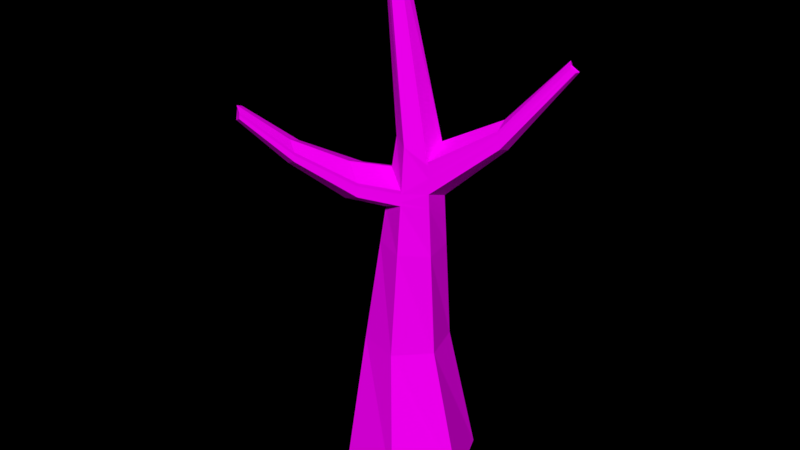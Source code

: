 # Source: Tree_Winter_1_.blend  (saved by Blender 2.79.0; exported with 4.5.12 LTS)
import bpy
from mathutils import Matrix  # noqa: F401  (used for matrix-valued properties, if any)

bpy.ops.wm.read_factory_settings(use_empty=True)
scene = bpy.context.scene
scene.name = 'Scene'

# ---- collections
col_collection_1 = bpy.data.collections.new('Collection 1'); scene.collection.children.link(col_collection_1)

# ---- images (referenced by path relative to the original .blend; pixels are not part of the script)
import os
ASSET_DIR = os.environ.get("B2B_ASSET_DIR", "")  # directory of the original .blend (textures are referenced by path, not embedded)
HERE = os.path.dirname(os.path.abspath(__file__))  # packed textures are extracted next to this script under _unpacked/

def load_image(name, relpath, width, height, colorspace="sRGB"):
    """Load a texture the original file referenced (path relative to the .blend, or extracted next to this script)."""
    p = next((c for c in (os.path.join(HERE, relpath), os.path.join(ASSET_DIR, relpath)) if relpath and os.path.exists(c)), "")
    if p:
        img = bpy.data.images.load(p, check_existing=True)
        img.name = name
    else:  # same state as the original file: an image datablock whose file is absent (Cycles renders it pink)
        img = bpy.data.images.new(name, width, height)
        img.source = "FILE"
        img.filepath = "//" + (relpath or name)
    img.colorspace_settings.name = colorspace
    return img
img_colors_png_029 = load_image('colors.png.029', 'Textures/colors.png', 1024, 1024, 'sRGB')

# ---- materials (node trees are filled in below, after node groups)
mat_tree_006 = bpy.data.materials.new('Tree.006')
mat_tree_006.alpha_threshold = 0.0
mat_tree_006.roughness = 0.5

# ---- material node trees
mat_tree_006.use_nodes = True; mat_tree_006.node_tree.nodes.clear()
_N = mat_tree_006.node_tree.nodes; _L = mat_tree_006.node_tree.links
n0 = _N.new('ShaderNodeOutputMaterial'); n0.name = 'Material Output'; n0.location = (300, 300)
n1 = _N.new('ShaderNodeBsdfDiffuse'); n1.name = 'Diffuse BSDF'; n1.location = (10, 300)
n2 = _N.new('ShaderNodeTexImage'); n2.name = 'Image Texture'; n2.location = (-218, 308)
n2.width = 140
n2.image = img_colors_png_029
_L.new(n1.outputs[0], n0.inputs[0])
_L.new(n2.outputs[0], n1.inputs[0])
n0.is_active_output = True

# ---- world
world_world = bpy.data.worlds.new('World'); scene.world = world_world
world_world.color = (0.0, 0.0, 0.0)
world_world.use_sun_shadow = False
world_world.sun_shadow_jitter_overblur = 0.0
world_world.cycles.sampling_method = 'MANUAL'

# ---- meshes
me_circle_1218 = bpy.data.meshes.new('Circle.1218')
me_circle_1218.from_pydata([(0.0, 1.0, 0.0), (-0.866, 0.5, 0.0), (-0.866, -0.5, 0.0), (8.941e-08, -1.0, 0.0), (0.866, -0.5, 0.0), (0.866, 0.5, 0.0), (0.06389, 0.5272, 2.06), (-0.5044, 0.2729, 2.065), (-0.5683, -0.3463, 2.077), (-0.06389, -0.7112, 2.084), (0.5044, -0.4569, 2.079), (0.5683, 0.1623, 2.067), (0.1272, 0.4156, 4.991), (-0.1838, 0.3781, 5.196), (-0.336, 0.05687, 4.978), (-0.1315, -0.1627, 5.272), (0.1838, -0.1328, 5.268), (0.3153, 0.1526, 5.228), (0.1319, -0.215, 7.938), (0.02844, -0.2387, 7.948), (-0.005007, -0.3385, 7.932), (0.06497, -0.4147, 7.906), (0.1684, -0.3911, 7.897), (0.2018, -0.2912, 7.913), (0.4418, 0.1574, 3.647), (0.0977, 0.4676, 3.626), (-0.0977, -0.4369, 3.678), (0.3441, -0.2948, 3.673), (-0.3441, 0.3255, 3.63), (-0.4418, -0.1268, 3.656), (0.3786, 0.155, 4.437), (-0.1146, -0.2998, 4.475), (-0.264, 0.3518, 4.413), (0.1181, 0.4316, 4.571), (1.186, -1.089, 4.871), (-0.3605, 0.0143, 4.671), (0.3687, 0.1546, 4.561), (-0.1178, -0.2737, 4.627), (-0.7352, 0.892, 5.449), (0.1231, 0.4229, 4.8), (0.2335, -0.183, 4.774), (-0.3469, 0.03788, 4.841), (-1.053, 1.739, 6.391), (-1.096, 1.701, 6.434), (-1.149, 1.683, 6.376), (-1.162, 1.799, 6.339), (-1.081, 1.797, 6.342), (-1.175, 1.717, 6.335), (-1.129, 1.75, 6.386), (-1.066, 1.765, 6.368), (-1.161, 1.698, 6.358), (-0.7445, 0.8893, 5.381), (-0.49, 1.075, 5.461), (-0.6465, 1.043, 5.569), (-0.5049, 1.104, 5.253), (-0.7077, 1.069, 5.181), (-0.4968, 1.088, 5.366), (-0.7561, 0.886, 5.295), (0.1136, 0.4396, 4.361), (0.29, -0.2402, 4.211), (-0.3949, -0.04543, 4.242), (0.3828, 0.1552, 4.385), (-0.1127, -0.3153, 4.385), (-0.2979, 0.3407, 4.082), (1.599, -1.729, 5.419), (1.598, -1.729, 5.435), (1.455, -1.866, 5.42), (1.454, -1.861, 5.446), (1.555, -1.827, 5.533), (1.564, -1.836, 5.444), (1.595, -1.729, 5.471), (1.453, -1.854, 5.49), (1.572, -1.844, 5.369), (1.106, -1.269, 5.078), (0.9213, -1.331, 4.919), (0.9196, -1.317, 5.0), (1.184, -1.089, 4.899), (1.136, -1.299, 4.779), (1.178, -1.089, 4.965), (0.9223, -1.339, 4.871), (0.2791, -0.7376, 4.542), (0.7265, -0.325, 4.508), (0.7304, -0.3249, 4.46), (0.5949, -0.6316, 4.813), (0.2762, -0.7139, 4.68), (0.6462, -0.6835, 4.303), (0.7176, -0.3254, 4.62), (0.2809, -0.7516, 4.46), (0.1272, 0.4156, 4.991), (-0.1838, 0.3781, 5.196), (-0.336, 0.05687, 4.978), (0.3687, 0.1546, 4.561), (-0.1178, -0.2737, 4.627), (-0.7352, 0.892, 5.449), (0.2335, -0.183, 4.774), (-1.053, 1.739, 6.391), (-1.096, 1.701, 6.434), (-1.149, 1.683, 6.376), (-0.49, 1.075, 5.461), (-0.6465, 1.043, 5.569), (1.555, -1.827, 5.533), (1.595, -1.729, 5.471), (1.453, -1.854, 5.49), (1.106, -1.269, 5.078), (0.9196, -1.317, 5.0), (1.178, -1.089, 4.965), (0.5949, -0.6316, 4.813), (0.2762, -0.7139, 4.68), (0.7176, -0.3254, 4.62), (-0.1814, 0.3773, 5.245), (0.1296, 0.4148, 5.04), (-0.3335, 0.05606, 5.027), (-0.7328, 0.8911, 5.498), (1.109, -1.27, 5.127), (1.558, -1.828, 5.582), (-0.4876, 1.074, 5.51), (0.2359, -0.1838, 4.823), (0.3711, 0.1538, 4.61), (-0.644, 1.043, 5.618), (-1.094, 1.7, 6.483), (-0.1154, -0.2745, 4.676), (-1.05, 1.738, 6.44), (-1.147, 1.682, 6.425), (0.9221, -1.318, 5.049), (1.456, -1.855, 5.539), (1.597, -1.73, 5.52), (1.181, -1.09, 5.014), (0.5974, -0.6325, 4.862), (0.2787, -0.7147, 4.729), (0.72, -0.3262, 4.669)], [], [(1, 0, 6, 7), (0, 5, 11, 6), (4, 3, 9, 10), (2, 1, 7, 8), (5, 4, 10, 11), (3, 2, 8, 9), (39, 36, 17, 12), (40, 37, 15, 16), (56, 52, 42, 49), (36, 40, 16, 17), (37, 41, 14, 15), (55, 54, 46, 45), (17, 16, 22, 23), (15, 14, 20, 21), (13, 12, 18, 19), (12, 17, 23, 18), (16, 15, 21, 22), (14, 13, 19, 20), (7, 6, 25, 28), (9, 8, 29, 26), (11, 10, 27, 24), (8, 7, 28, 29), (10, 9, 26, 27), (6, 11, 24, 25), (63, 58, 33, 32), (62, 60, 35, 31), (34, 77, 72, 64), (60, 63, 32, 35), (76, 34, 64, 65), (58, 61, 30, 33), (38, 51, 50, 44), (31, 35, 41, 37), (75, 73, 68, 71), (52, 53, 43, 42), (74, 75, 71, 67), (33, 30, 36, 39), (50, 48, 43, 44), (48, 49, 42, 43), (45, 46, 49, 48), (47, 45, 48, 50), (57, 55, 45, 47), (53, 38, 44, 43), (51, 57, 47, 50), (54, 56, 49, 46), (33, 39, 56, 54), (41, 35, 57, 51), (13, 14, 38, 53), (35, 32, 55, 57), (12, 13, 53, 52), (14, 41, 51, 38), (32, 33, 54, 55), (39, 12, 52, 56), (25, 24, 61, 58), (27, 26, 62, 59), (29, 28, 63, 60), (24, 27, 59, 61), (26, 29, 60, 62), (28, 25, 58, 63), (64, 72, 69, 65), (72, 66, 67, 69), (65, 69, 68, 70), (69, 67, 71, 68), (73, 78, 70, 68), (77, 79, 66, 72), (79, 74, 67, 66), (78, 76, 65, 70), (86, 81, 76, 78), (87, 80, 74, 79), (85, 87, 79, 77), (83, 86, 78, 73), (80, 84, 75, 74), (84, 83, 73, 75), (81, 82, 34, 76), (82, 85, 77, 34), (61, 59, 85, 82), (30, 61, 82, 81), (37, 40, 83, 84), (31, 37, 84, 80), (40, 36, 86, 83), (59, 62, 87, 85), (62, 31, 80, 87), (36, 30, 81, 86), (104, 102, 100, 103), (98, 95, 96, 99), (99, 96, 97, 93), (89, 99, 93, 90), (88, 98, 99, 89), (103, 100, 101, 105), (106, 103, 105, 108), (107, 104, 103, 106), (92, 107, 106, 94), (94, 106, 108, 91), (123, 113, 114, 124), (115, 118, 119, 121), (118, 112, 122, 119), (109, 111, 112, 118), (110, 109, 118, 115), (113, 126, 125, 114), (127, 129, 126, 113), (128, 127, 113, 123), (120, 116, 127, 128), (116, 117, 129, 127), (95, 98, 115, 121), (91, 108, 129, 117), (98, 88, 110, 115), (94, 91, 117, 116), (104, 107, 128, 123), (108, 105, 126, 129), (92, 94, 116, 120), (88, 89, 109, 110), (102, 104, 123, 124), (96, 95, 121, 119), (89, 90, 111, 109), (101, 100, 114, 125), (97, 96, 119, 122), (90, 93, 112, 111), (100, 102, 124, 114), (93, 97, 122, 112), (107, 92, 120, 128), (105, 101, 125, 126)])
_uv = me_circle_1218.uv_layers.new(name='UVMap')
_uv.uv.foreach_set('vector', [0.043, 0.959, 0.04551, 0.9586, 0.04601, 0.9639, 0.04443, 0.9641, 0.04551, 0.9586, 0.04719, 0.9585, 0.04694, 0.9639, 0.04601, 0.9639, 0.04719, 0.959, 0.04965, 0.9586, 0.05035, 0.9639, 0.04878, 0.9641, 0.04049, 0.9585, 0.043, 0.9592, 0.04154, 0.9626, 0.03996, 0.9624, 0.05398, 0.9697, 0.05151, 0.9695, 0.05193, 0.9642, 0.0535, 0.9644, 0.04965, 0.9586, 0.05151, 0.9585, 0.05138, 0.9638, 0.05035, 0.9639, 0.05222, 0.9763, 0.05204, 0.9771, 0.0513, 0.9756, 0.052, 0.9759, 0.05398, 0.9589, 0.05491, 0.9585, 0.05491, 0.9602, 0.0541, 0.9602, 0.05267, 0.9744, 0.05254, 0.9742, 0.05265, 0.9715, 0.05273, 0.9715, 0.05204, 0.9771, 0.05096, 0.977, 0.05052, 0.9758, 0.0513, 0.9756, 0.03905, 0.9669, 0.03964, 0.9678, 0.03962, 0.9681, 0.03901, 0.9683, 0.05546, 0.9692, 0.05491, 0.9691, 0.05527, 0.9664, 0.05546, 0.9664, 0.0513, 0.9756, 0.05052, 0.9758, 0.04719, 0.97, 0.04743, 0.9699, 0.03901, 0.9683, 0.03962, 0.9681, 0.0373, 0.9733, 0.03715, 0.9731, 0.05491, 0.9591, 0.05566, 0.9585, 0.05566, 0.9661, 0.05539, 0.9661, 0.052, 0.9759, 0.0513, 0.9756, 0.04743, 0.9699, 0.04752, 0.9697, 0.0541, 0.9602, 0.05491, 0.9602, 0.05472, 0.9668, 0.05445, 0.9667, 0.03962, 0.9681, 0.04038, 0.9685, 0.03755, 0.9734, 0.0373, 0.9733, 0.04443, 0.9641, 0.04601, 0.9639, 0.04661, 0.9678, 0.04542, 0.968, 0.05035, 0.9639, 0.05138, 0.9638, 0.05148, 0.9679, 0.05081, 0.9679, 0.0535, 0.9644, 0.05193, 0.9642, 0.05265, 0.9602, 0.05383, 0.9604, 0.03996, 0.9624, 0.04154, 0.9626, 0.04096, 0.9656, 0.03978, 0.9655, 0.04878, 0.9641, 0.05035, 0.9639, 0.05081, 0.9679, 0.04962, 0.9681, 0.04601, 0.9639, 0.04694, 0.9639, 0.04719, 0.9678, 0.04661, 0.9678, 0.04571, 0.9691, 0.04689, 0.9696, 0.04697, 0.9702, 0.04592, 0.9699, 0.03907, 0.9664, 0.03971, 0.9667, 0.03966, 0.9675, 0.03907, 0.9666, 0.04539, 0.9725, 0.04485, 0.9722, 0.04535, 0.9702, 0.04565, 0.9703, 0.03971, 0.9667, 0.0408, 0.9664, 0.04067, 0.9671, 0.03966, 0.9675, 0.04949, 0.9775, 0.04952, 0.9775, 0.04782, 0.9769, 0.0478, 0.9768, 0.0527, 0.9773, 0.05224, 0.9775, 0.05218, 0.9774, 0.05247, 0.9769, 0.04133, 0.9701, 0.04135, 0.97, 0.04273, 0.9731, 0.04269, 0.9731, 0.03907, 0.9666, 0.03966, 0.9675, 0.03964, 0.9678, 0.03905, 0.9669, 0.04355, 0.9741, 0.04404, 0.9743, 0.04435, 0.9762, 0.04408, 0.9761, 0.05254, 0.9742, 0.05224, 0.9741, 0.05249, 0.9715, 0.05265, 0.9715, 0.04083, 0.9762, 0.04065, 0.9762, 0.0407, 0.9748, 0.0408, 0.9748, 0.05247, 0.9769, 0.05218, 0.9774, 0.05204, 0.9771, 0.05222, 0.9763, 0.05399, 0.9696, 0.05416, 0.9695, 0.05416, 0.9697, 0.05399, 0.9696, 0.0554, 0.9662, 0.05524, 0.9663, 0.05522, 0.9663, 0.05534, 0.9661, 0.05546, 0.9664, 0.05527, 0.9664, 0.05524, 0.9663, 0.0554, 0.9662, 0.05398, 0.9695, 0.05416, 0.9694, 0.05416, 0.9695, 0.05399, 0.9696, 0.04138, 0.9699, 0.04192, 0.9697, 0.043, 0.9731, 0.04279, 0.973, 0.04199, 0.9736, 0.04237, 0.9734, 0.04237, 0.9759, 0.0422, 0.976, 0.04135, 0.97, 0.04138, 0.9699, 0.04279, 0.973, 0.04273, 0.9731, 0.05281, 0.9747, 0.05267, 0.9744, 0.05273, 0.9715, 0.05281, 0.9716, 0.05247, 0.9769, 0.05222, 0.9763, 0.05267, 0.9744, 0.05281, 0.9747, 0.03964, 0.9678, 0.03966, 0.9675, 0.04138, 0.9699, 0.04135, 0.97, 0.05398, 0.9675, 0.05473, 0.9668, 0.05473, 0.9691, 0.05432, 0.9694, 0.03966, 0.9675, 0.04067, 0.9671, 0.04192, 0.9697, 0.04138, 0.9699, 0.052, 0.9759, 0.05148, 0.9755, 0.05224, 0.9741, 0.05254, 0.9742, 0.03962, 0.9681, 0.03964, 0.9678, 0.04135, 0.97, 0.04133, 0.9701, 0.03821, 0.9755, 0.03715, 0.9755, 0.03723, 0.9734, 0.03778, 0.9734, 0.05222, 0.9763, 0.052, 0.9759, 0.05254, 0.9742, 0.05267, 0.9744, 0.04065, 0.9748, 0.04072, 0.9737, 0.04161, 0.9734, 0.04161, 0.9744, 0.04962, 0.9681, 0.05081, 0.9679, 0.05102, 0.9697, 0.04991, 0.9694, 0.03978, 0.9655, 0.04096, 0.9656, 0.0408, 0.9664, 0.03971, 0.9667, 0.05383, 0.9604, 0.05265, 0.9602, 0.05289, 0.9589, 0.05398, 0.9585, 0.05081, 0.9679, 0.05148, 0.9679, 0.05151, 0.9694, 0.05102, 0.9697, 0.04542, 0.968, 0.04661, 0.9678, 0.04689, 0.9696, 0.04571, 0.9691, 0.04782, 0.9769, 0.04759, 0.9771, 0.04752, 0.9769, 0.0478, 0.9768, 0.05544, 0.9701, 0.05511, 0.9701, 0.05507, 0.9701, 0.0553, 0.9699, 0.0478, 0.9768, 0.04752, 0.9769, 0.04745, 0.9767, 0.04776, 0.9767, 0.0553, 0.9699, 0.05507, 0.9701, 0.055, 0.97, 0.05515, 0.9697, 0.04404, 0.9743, 0.04437, 0.974, 0.04453, 0.9761, 0.04435, 0.9762, 0.0557, 0.9716, 0.05511, 0.9717, 0.05511, 0.9701, 0.05544, 0.9701, 0.04093, 0.9762, 0.04083, 0.9762, 0.0408, 0.9748, 0.04086, 0.9748, 0.04942, 0.9773, 0.04949, 0.9775, 0.0478, 0.9768, 0.04776, 0.9767, 0.05116, 0.9774, 0.05128, 0.9777, 0.04949, 0.9775, 0.04942, 0.9773, 0.05469, 0.9732, 0.05456, 0.973, 0.05503, 0.9716, 0.05511, 0.9717, 0.0557, 0.9729, 0.05469, 0.9732, 0.05511, 0.9717, 0.0557, 0.9716, 0.04389, 0.9721, 0.04445, 0.9717, 0.04437, 0.974, 0.04404, 0.9743, 0.05456, 0.973, 0.05435, 0.9727, 0.05491, 0.9715, 0.05503, 0.9716, 0.04306, 0.9718, 0.04389, 0.9721, 0.04404, 0.9743, 0.04355, 0.9741, 0.05128, 0.9777, 0.05134, 0.9778, 0.04952, 0.9775, 0.04949, 0.9775, 0.04546, 0.9749, 0.04453, 0.9744, 0.04485, 0.9722, 0.04539, 0.9725, 0.04565, 0.9764, 0.04462, 0.9759, 0.04453, 0.9744, 0.04546, 0.9749, 0.05218, 0.9774, 0.05224, 0.9775, 0.05134, 0.9778, 0.05128, 0.9777, 0.043, 0.9703, 0.04391, 0.9707, 0.04389, 0.9721, 0.04306, 0.9718, 0.03907, 0.9666, 0.03905, 0.9669, 0.03808, 0.9662, 0.03809, 0.9659, 0.04391, 0.9707, 0.04453, 0.9702, 0.04445, 0.9717, 0.04389, 0.9721, 0.0395, 0.9655, 0.03907, 0.9664, 0.03809, 0.9657, 0.03849, 0.9649, 0.03907, 0.9664, 0.03907, 0.9666, 0.03809, 0.9659, 0.03809, 0.9657, 0.05204, 0.9771, 0.05218, 0.9774, 0.05128, 0.9777, 0.05116, 0.9774, 0.1445, 0.8567, 0.1437, 0.8609, 0.1433, 0.8612, 0.1437, 0.8573, 0.1258, 0.8772, 0.1248, 0.8832, 0.1244, 0.8833, 0.1251, 0.8777, 0.1512, 0.8508, 0.1508, 0.8548, 0.1504, 0.8545, 0.1504, 0.8504, 0.1567, 0.8513, 0.1561, 0.855, 0.1553, 0.8543, 0.1553, 0.8498, 0.1257, 0.8724, 0.1258, 0.8772, 0.1251, 0.8777, 0.1244, 0.8736, 0.1437, 0.8573, 0.1433, 0.8612, 0.143, 0.8609, 0.1431, 0.8567, 0.1268, 0.8518, 0.1264, 0.8488, 0.1272, 0.8495, 0.1283, 0.8529, 0.1449, 0.8522, 0.1445, 0.8567, 0.1437, 0.8573, 0.1435, 0.8531, 0.1446, 0.8494, 0.1449, 0.8522, 0.1435, 0.8531, 0.143, 0.8504, 0.1266, 0.8541, 0.1268, 0.8518, 0.1283, 0.8529, 0.1282, 0.8554, 0.1302, 0.8545, 0.1292, 0.8541, 0.1286, 0.8503, 0.1292, 0.8506, 0.1258, 0.8691, 0.1251, 0.8689, 0.1244, 0.864, 0.1247, 0.864, 0.1526, 0.8545, 0.1519, 0.855, 0.1519, 0.8501, 0.1522, 0.8499, 0.1581, 0.8537, 0.1567, 0.855, 0.1567, 0.8506, 0.1575, 0.85, 0.1256, 0.8724, 0.1244, 0.8719, 0.1251, 0.8689, 0.1258, 0.8691, 0.1292, 0.8541, 0.1286, 0.8546, 0.1283, 0.8506, 0.1286, 0.8503, 0.1295, 0.8582, 0.1284, 0.8591, 0.1286, 0.8546, 0.1292, 0.8541, 0.1311, 0.8589, 0.1295, 0.8582, 0.1292, 0.8541, 0.1302, 0.8545, 0.1312, 0.8617, 0.1295, 0.8609, 0.1295, 0.8582, 0.1311, 0.8589, 0.1295, 0.8609, 0.1283, 0.862, 0.1284, 0.8591, 0.1295, 0.8582, 0.1546, 0.847, 0.1553, 0.8511, 0.1552, 0.8511, 0.1545, 0.847, 0.1249, 0.8532, 0.1256, 0.8548, 0.1254, 0.8549, 0.1247, 0.8533, 0.1553, 0.8511, 0.1546, 0.855, 0.1545, 0.855, 0.1552, 0.8511, 0.1266, 0.8541, 0.1282, 0.8554, 0.128, 0.8554, 0.1264, 0.8542, 0.1591, 0.8499, 0.1589, 0.8528, 0.1588, 0.8528, 0.1589, 0.8499, 0.1256, 0.8548, 0.1257, 0.8581, 0.1255, 0.8582, 0.1254, 0.8549, 0.1502, 0.855, 0.1502, 0.8531, 0.1504, 0.853, 0.1504, 0.8549, 0.1502, 0.853, 0.1502, 0.8512, 0.1504, 0.8511, 0.1504, 0.8529, 0.1583, 0.8474, 0.1591, 0.8499, 0.1589, 0.8499, 0.1581, 0.8474, 0.1508, 0.8548, 0.151, 0.8545, 0.151, 0.8548, 0.1508, 0.855, 0.15, 0.8549, 0.15, 0.8529, 0.1502, 0.853, 0.1502, 0.855, 0.1249, 0.8612, 0.1249, 0.8618, 0.1247, 0.862, 0.1247, 0.8614, 0.1504, 0.8545, 0.1508, 0.8548, 0.1508, 0.855, 0.1505, 0.8548, 0.1422, 0.85, 0.143, 0.8549, 0.1429, 0.8551, 0.1421, 0.8501, 0.15, 0.8528, 0.15, 0.8523, 0.1502, 0.8524, 0.1502, 0.8529, 0.143, 0.8549, 0.1422, 0.861, 0.1421, 0.8612, 0.1429, 0.8551, 0.1589, 0.8528, 0.1583, 0.855, 0.1581, 0.855, 0.1588, 0.8528, 0.1257, 0.8581, 0.1249, 0.8612, 0.1247, 0.8614, 0.1255, 0.8582])
me_circle_1218.materials.append(mat_tree_006)
me_circle_1218.use_remesh_preserve_volume = False
me_circle_1218.use_remesh_preserve_attributes = False
me_circle_1218.use_mirror_vertex_groups = False
me_circle_1218.update()

# ---- objects
ob_tree__winter_1 = bpy.data.objects.new('Tree (Winter 1)', me_circle_1218)

# ---- transforms, parenting, visibility, modifiers, constraints
ob_tree__winter_1.location = (-0.7713, -2.432, 0.0)
ob_tree__winter_1.rotation_euler = (0.0, -0.0, -1.703)
ob_tree__winter_1.scale = (0.4045, 0.4045, 0.4045)
ob_tree__winter_1.lineart.crease_threshold = 0.0

# ---- collection membership
col_collection_1.objects.link(ob_tree__winter_1)

# ---- scene / render settings (as saved in the file)
scene.frame_start = 1; scene.frame_end = 250; scene.frame_set(1)
scene.render.engine = 'CYCLES'
scene.render.dither_intensity = 0.0
scene.cycles.use_denoising = False
scene.cycles.samples = 150
scene.cycles.sampling_pattern = 'TABULATED_SOBOL'
scene.cycles.use_adaptive_sampling = False
scene.cycles.use_light_tree = False
scene.cycles.blur_glossy = 0.0
scene.cycles.sample_clamp_indirect = 0.0
scene.view_settings.view_transform = 'Standard'
bpy.context.view_layer.update()

# ---- added for rendering (the .blend has no active camera and no usable light): camera, sun
cam_auto = bpy.data.cameras.new('AutoCamera')
cam_auto.lens = 50.0
cam_auto.sensor_width = 36.0
cam_auto.clip_end = 1000.0
ob_auto_camera = bpy.data.objects.new('AutoCamera', cam_auto)
scene.collection.objects.link(ob_auto_camera)
ob_auto_camera.location = (2.74658, -6.76667, 4.4413)
ob_auto_camera.rotation_euler = (1.09748, -7.21219e-08, 0.694738)
scene.camera = ob_auto_camera
light_auto_sun = bpy.data.lights.new('AutoSun', 'SUN')
light_auto_sun.energy = 3.0
light_auto_sun.angle = 0.0523599
ob_auto_sun = bpy.data.objects.new('AutoSun', light_auto_sun)
scene.collection.objects.link(ob_auto_sun)
ob_auto_sun.rotation_euler = (0.872665, 0.174533, 0.523599)
bpy.context.view_layer.update()

